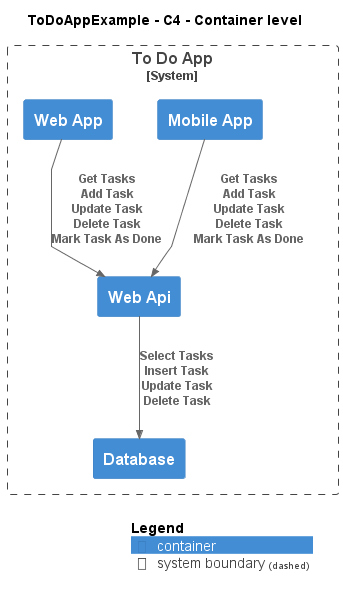

The diagram above was rendered by PlantUML. Its source (embedded in the PNG):
@startuml
!include ..\..\.c4s\C4_Container.puml

AddElementTag("c4interflow:lifecycle:new", $bgColor=green, $fontColor=#ffffff, $borderColor=green, $shadowing="False")
AddElementTag("c4interflow:lifecycle:changed", $bgColor=orange, $fontColor=#ffffff, $borderColor=orange, $shadowing="False")
AddElementTag("c4interflow:lifecycle:removed", $bgColor=red, $fontColor=#ffffff, $borderColor=red, $shadowing="False")

AddRelTag("c4interflow:lifecycle:new", $textColor=green, $lineColor=green)
AddRelTag("c4interflow:lifecycle:changed", $textColor=orange, $lineColor=orange)
AddRelTag("c4interflow:lifecycle:removed", $textColor=red, $lineColor=red)

SHOW_PERSON_PORTRAIT()
LAYOUT_TOP_DOWN()

skinparam linetype polyline

title ToDoAppExample - C4 - Container level


System_Boundary(ToDoAppExample.SoftwareSystems.ToDoApp, "To Do App") {
    Container(ToDoAppExample.SoftwareSystems.ToDoApp.Containers.Database, "Database", "", "")
    Container(ToDoAppExample.SoftwareSystems.ToDoApp.Containers.WebApi, "Web Api", "", "")
    Container(ToDoAppExample.SoftwareSystems.ToDoApp.Containers.MobileApp, "Mobile App", "", "")
    Container(ToDoAppExample.SoftwareSystems.ToDoApp.Containers.WebApp, "Web App", "", "")
}

Rel(ToDoAppExample.SoftwareSystems.ToDoApp.Containers.WebApi, ToDoAppExample.SoftwareSystems.ToDoApp.Containers.Database, "Select Tasks\nInsert Task\nUpdate Task\nDelete Task")
Rel(ToDoAppExample.SoftwareSystems.ToDoApp.Containers.MobileApp, ToDoAppExample.SoftwareSystems.ToDoApp.Containers.WebApi, "Get Tasks\nAdd Task\nUpdate Task\nDelete Task\nMark Task As Done")
Rel(ToDoAppExample.SoftwareSystems.ToDoApp.Containers.WebApp, ToDoAppExample.SoftwareSystems.ToDoApp.Containers.WebApi, "Get Tasks\nAdd Task\nUpdate Task\nDelete Task\nMark Task As Done")


SHOW_LEGEND()
@enduml